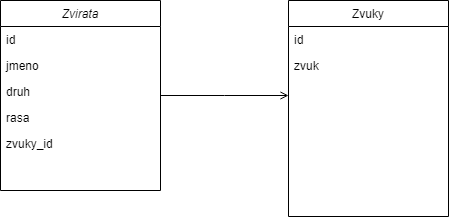

The diagram above was exported from draw.io. Its source (the exported page's mxGraphModel, read from the mxfile embedded in the PNG):
<mxGraphModel dx="1009" dy="542" grid="1" gridSize="10" guides="1" tooltips="1" connect="1" arrows="1" fold="1" page="1" pageScale="1" pageWidth="827" pageHeight="1169" math="0" shadow="0">
  <root>
    <mxCell id="WIyWlLk6GJQsqaUBKTNV-0" />
    <mxCell id="WIyWlLk6GJQsqaUBKTNV-1" parent="WIyWlLk6GJQsqaUBKTNV-0" />
    <mxCell id="zkfFHV4jXpPFQw0GAbJ--0" value="Zvirata" style="swimlane;fontStyle=2;align=center;verticalAlign=top;childLayout=stackLayout;horizontal=1;startSize=26;horizontalStack=0;resizeParent=1;resizeLast=0;collapsible=1;marginBottom=0;rounded=0;shadow=0;strokeWidth=1;" parent="WIyWlLk6GJQsqaUBKTNV-1" vertex="1">
      <mxGeometry x="220" y="120" width="160" height="190" as="geometry">
        <mxRectangle x="230" y="140" width="160" height="26" as="alternateBounds" />
      </mxGeometry>
    </mxCell>
    <mxCell id="zkfFHV4jXpPFQw0GAbJ--1" value="id" style="text;align=left;verticalAlign=top;spacingLeft=4;spacingRight=4;overflow=hidden;rotatable=0;points=[[0,0.5],[1,0.5]];portConstraint=eastwest;" parent="zkfFHV4jXpPFQw0GAbJ--0" vertex="1">
      <mxGeometry y="26" width="160" height="26" as="geometry" />
    </mxCell>
    <mxCell id="zkfFHV4jXpPFQw0GAbJ--2" value="jmeno" style="text;align=left;verticalAlign=top;spacingLeft=4;spacingRight=4;overflow=hidden;rotatable=0;points=[[0,0.5],[1,0.5]];portConstraint=eastwest;rounded=0;shadow=0;html=0;" parent="zkfFHV4jXpPFQw0GAbJ--0" vertex="1">
      <mxGeometry y="52" width="160" height="26" as="geometry" />
    </mxCell>
    <mxCell id="zkfFHV4jXpPFQw0GAbJ--3" value="druh" style="text;align=left;verticalAlign=top;spacingLeft=4;spacingRight=4;overflow=hidden;rotatable=0;points=[[0,0.5],[1,0.5]];portConstraint=eastwest;rounded=0;shadow=0;html=0;" parent="zkfFHV4jXpPFQw0GAbJ--0" vertex="1">
      <mxGeometry y="78" width="160" height="26" as="geometry" />
    </mxCell>
    <mxCell id="IifJAS1h6GBEKOnU7Tw4-1" value="rasa" style="text;align=left;verticalAlign=top;spacingLeft=4;spacingRight=4;overflow=hidden;rotatable=0;points=[[0,0.5],[1,0.5]];portConstraint=eastwest;rounded=0;shadow=0;html=0;" vertex="1" parent="zkfFHV4jXpPFQw0GAbJ--0">
      <mxGeometry y="104" width="160" height="26" as="geometry" />
    </mxCell>
    <mxCell id="IifJAS1h6GBEKOnU7Tw4-2" value="zvuky_id" style="text;align=left;verticalAlign=top;spacingLeft=4;spacingRight=4;overflow=hidden;rotatable=0;points=[[0,0.5],[1,0.5]];portConstraint=eastwest;rounded=0;shadow=0;html=0;" vertex="1" parent="zkfFHV4jXpPFQw0GAbJ--0">
      <mxGeometry y="130" width="160" height="26" as="geometry" />
    </mxCell>
    <mxCell id="zkfFHV4jXpPFQw0GAbJ--17" value="Zvuky" style="swimlane;fontStyle=0;align=center;verticalAlign=top;childLayout=stackLayout;horizontal=1;startSize=26;horizontalStack=0;resizeParent=1;resizeLast=0;collapsible=1;marginBottom=0;rounded=0;shadow=0;strokeWidth=1;" parent="WIyWlLk6GJQsqaUBKTNV-1" vertex="1">
      <mxGeometry x="508" y="120" width="160" height="216" as="geometry">
        <mxRectangle x="550" y="140" width="160" height="26" as="alternateBounds" />
      </mxGeometry>
    </mxCell>
    <mxCell id="zkfFHV4jXpPFQw0GAbJ--18" value="id" style="text;align=left;verticalAlign=top;spacingLeft=4;spacingRight=4;overflow=hidden;rotatable=0;points=[[0,0.5],[1,0.5]];portConstraint=eastwest;" parent="zkfFHV4jXpPFQw0GAbJ--17" vertex="1">
      <mxGeometry y="26" width="160" height="26" as="geometry" />
    </mxCell>
    <mxCell id="zkfFHV4jXpPFQw0GAbJ--19" value="zvuk" style="text;align=left;verticalAlign=top;spacingLeft=4;spacingRight=4;overflow=hidden;rotatable=0;points=[[0,0.5],[1,0.5]];portConstraint=eastwest;rounded=0;shadow=0;html=0;" parent="zkfFHV4jXpPFQw0GAbJ--17" vertex="1">
      <mxGeometry y="52" width="160" height="26" as="geometry" />
    </mxCell>
    <mxCell id="zkfFHV4jXpPFQw0GAbJ--26" value="" style="endArrow=open;shadow=0;strokeWidth=1;rounded=0;endFill=1;edgeStyle=elbowEdgeStyle;elbow=vertical;" parent="WIyWlLk6GJQsqaUBKTNV-1" source="zkfFHV4jXpPFQw0GAbJ--0" target="zkfFHV4jXpPFQw0GAbJ--17" edge="1">
      <mxGeometry x="0.5" y="41" relative="1" as="geometry">
        <mxPoint x="380" y="192" as="sourcePoint" />
        <mxPoint x="540" y="192" as="targetPoint" />
        <mxPoint x="-40" y="32" as="offset" />
      </mxGeometry>
    </mxCell>
  </root>
</mxGraphModel>